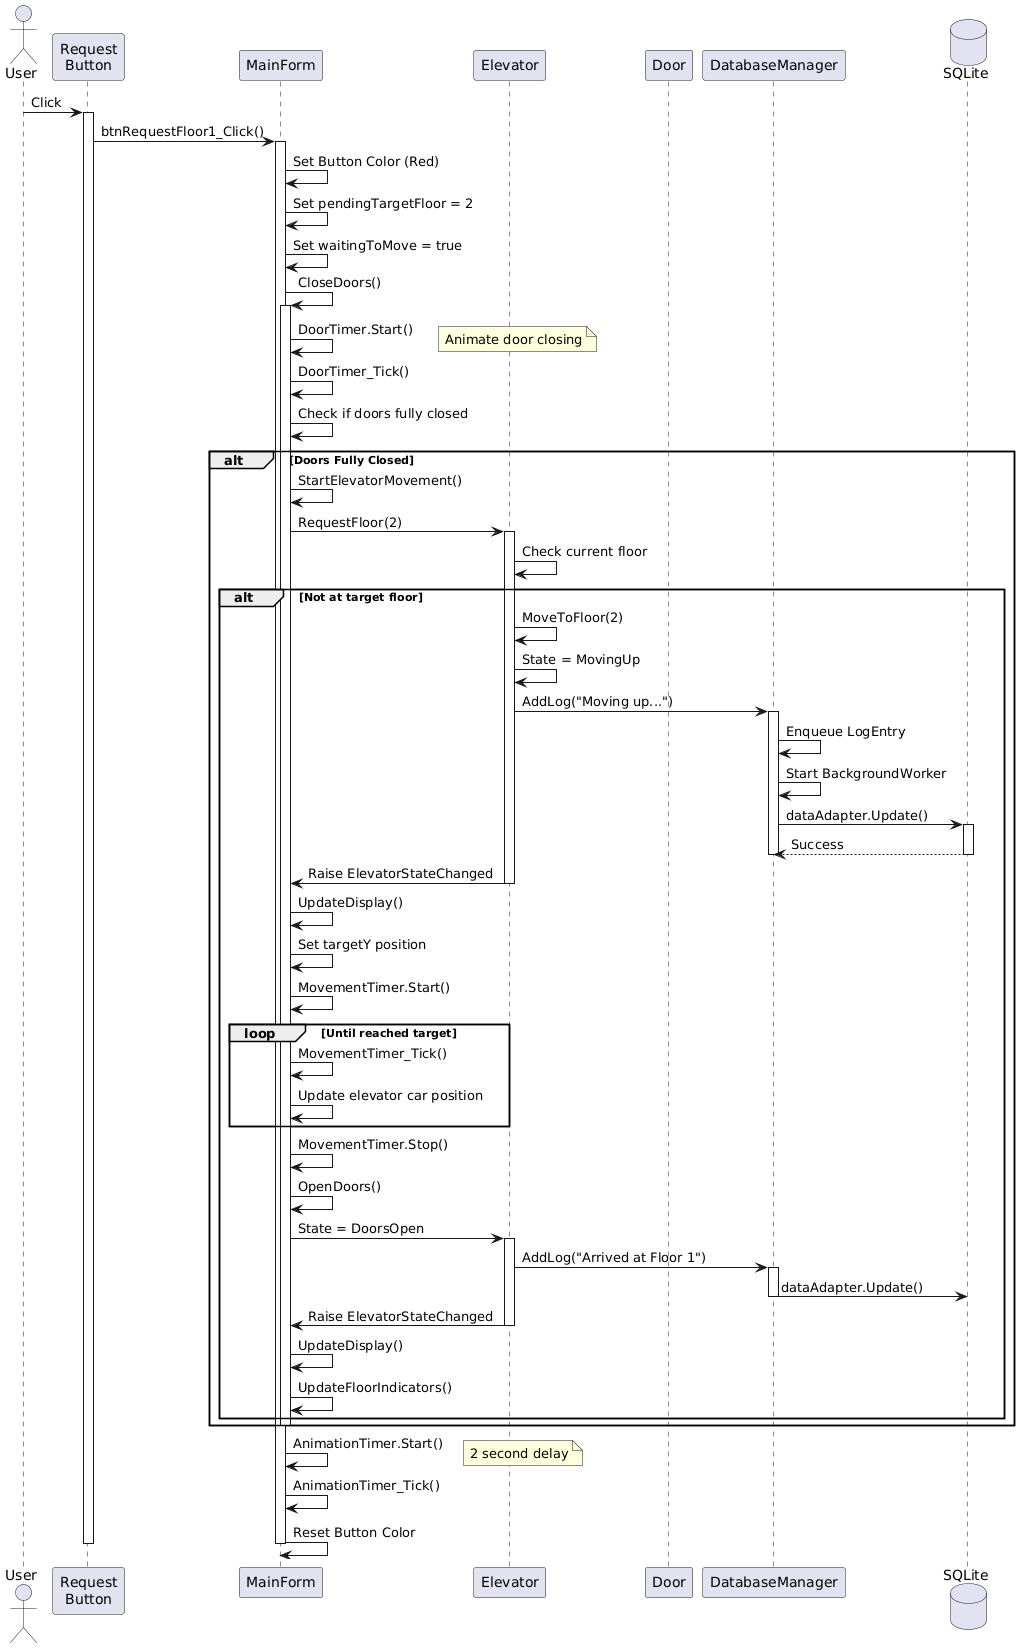

The diagram above was rendered by PlantUML. Its source (embedded in the PNG):
@startuml
actor User
participant "Request\nButton" as Button
participant MainForm
participant Elevator
participant Door
participant DatabaseManager
database SQLite

User -> Button : Click
activate Button

Button -> MainForm : btnRequestFloor1_Click()
activate MainForm

MainForm -> MainForm : Set Button Color (Red)
MainForm -> MainForm : Set pendingTargetFloor = 2
MainForm -> MainForm : Set waitingToMove = true

MainForm -> MainForm : CloseDoors()
activate MainForm

MainForm -> MainForm : DoorTimer.Start()
note right: Animate door closing

MainForm -> MainForm : DoorTimer_Tick()
MainForm -> MainForm : Check if doors fully closed

alt Doors Fully Closed
  MainForm -> MainForm : StartElevatorMovement()
  
  MainForm -> Elevator : RequestFloor(2)
  activate Elevator
  
  Elevator -> Elevator : Check current floor
  
  alt Not at target floor
    Elevator -> Elevator : MoveToFloor(2)
    Elevator -> Elevator : State = MovingUp
    Elevator -> DatabaseManager : AddLog("Moving up...")
    activate DatabaseManager
    
    DatabaseManager -> DatabaseManager : Enqueue LogEntry
    DatabaseManager -> DatabaseManager : Start BackgroundWorker
    
    DatabaseManager -> SQLite : dataAdapter.Update()
    activate SQLite
    SQLite --> DatabaseManager : Success
    deactivate SQLite
    
    deactivate DatabaseManager
    
    Elevator -> MainForm : Raise ElevatorStateChanged
    deactivate Elevator
    
    MainForm -> MainForm : UpdateDisplay()
    MainForm -> MainForm : Set targetY position
    MainForm -> MainForm : MovementTimer.Start()
    
    loop Until reached target
      MainForm -> MainForm : MovementTimer_Tick()
      MainForm -> MainForm : Update elevator car position
    end
    
    MainForm -> MainForm : MovementTimer.Stop()
    MainForm -> MainForm : OpenDoors()
    
    MainForm -> Elevator : State = DoorsOpen
    activate Elevator
    
    Elevator -> DatabaseManager : AddLog("Arrived at Floor 1")
    activate DatabaseManager
    DatabaseManager -> SQLite : dataAdapter.Update()
    deactivate DatabaseManager
    
    Elevator -> MainForm : Raise ElevatorStateChanged
    deactivate Elevator
    
    MainForm -> MainForm : UpdateDisplay()
    MainForm -> MainForm : UpdateFloorIndicators()
  end
  
  deactivate MainForm
end

MainForm -> MainForm : AnimationTimer.Start()
note right: 2 second delay

MainForm -> MainForm : AnimationTimer_Tick()
MainForm -> MainForm : Reset Button Color

deactivate MainForm
deactivate Button
@enduml